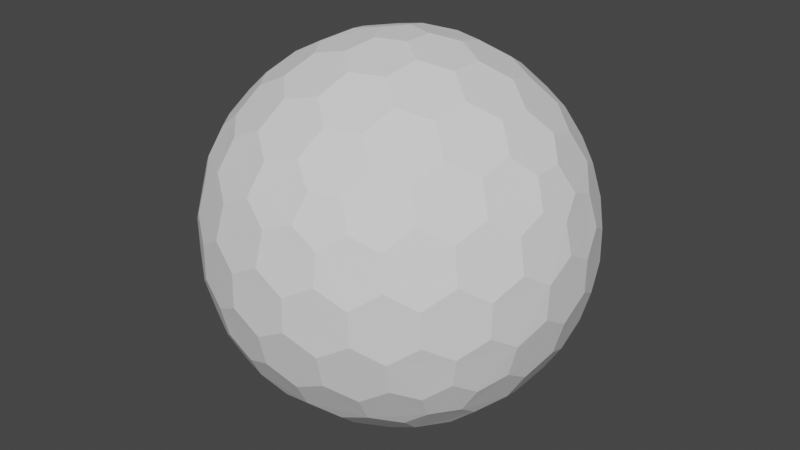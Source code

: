 # Source: untitled.blend  (saved by Blender 3.5.10; exported with 4.5.12 LTS)
import bpy
from mathutils import Matrix  # noqa: F401  (used for matrix-valued properties, if any)

bpy.ops.wm.read_factory_settings(use_empty=True)
scene = bpy.context.scene
scene.name = 'Scene'

# ---- collections
col_collection = bpy.data.collections.new('Collection'); scene.collection.children.link(col_collection)

# ---- world
world_world = bpy.data.worlds.new('World'); scene.world = world_world
world_world.use_nodes = True; world_world.node_tree.nodes.clear()
_N = world_world.node_tree.nodes; _L = world_world.node_tree.links
n0 = _N.new('ShaderNodeOutputWorld'); n0.name = 'World Output'; n0.location = (300, 300)
n1 = _N.new('ShaderNodeBackground'); n1.name = 'Background'; n1.location = (10, 300)
n1.inputs[0].default_value = (0.05088, 0.05088, 0.05088, 1.0)
_L.new(n1.outputs[0], n0.inputs[0])
n0.is_active_output = True
world_world.color = (0.05088, 0.05088, 0.05088)
world_world.use_sun_shadow = False
world_world.sun_shadow_jitter_overblur = 0.0

# ---- meshes
me_icosphere = bpy.data.meshes.new('Icosphere')
me_icosphere.from_pydata([(0.04127, -0.127, -0.9758), (0.7132, -0.4211, -0.533), (-0.108, -0.0785, -0.9758), (-0.108, 0.0785, -0.9758), (0.04127, 0.127, -0.9758), (0.7957, -0.4211, -0.3995), (-0.1546, -0.8869, -0.3995), (-0.8913, -0.127, -0.3995), (-0.3962, 0.8084, -0.3995), (0.6464, 0.6266, -0.3995), (0.7544, -0.5481, -0.317), (-0.2882, -0.8869, -0.317), (-0.9325, -9.662e-09, -0.317), (-0.2882, 0.8869, -0.317), (0.7544, 0.5481, -0.317), (0.3294, -0.7599, 0.533), (-0.6209, -0.5481, 0.533), (-0.7132, 0.4211, 0.533), (0.1801, 0.8084, 0.533), (0.8245, 0.0785, 0.533), (0.108, 0.0785, 0.9758), (0.3781, 0.08719, 0.9011), (0.6369, 0.08719, 0.7412), (0.2298, 0.1669, 0.9402), (0.1998, 0.3326, 0.9011), (0.5067, 0.1751, 0.8199), (0.4806, 0.3492, 0.7777), (0.3231, 0.4278, 0.8199), (0.2797, 0.5788, 0.7412), (0.7382, 0.1669, 0.626), (0.7166, 0.3326, 0.5817), (0.5888, 0.4278, 0.6556), (0.5378, 0.5788, 0.5817), (0.3869, 0.6505, 0.626), (0.3294, 0.7599, 0.533), (-0.04127, 0.127, 0.9758), (0.03391, 0.3865, 0.9011), (0.1139, 0.6327, 0.7412), (-0.08776, 0.2701, 0.9402), (-0.2546, 0.2928, 0.9011), (-0.009907, 0.536, 0.8199), (-0.1836, 0.565, 0.7777), (-0.307, 0.4394, 0.8199), (-0.464, 0.4449, 0.7412), (0.06935, 0.7536, 0.626), (-0.09491, 0.7844, 0.5817), (-0.2249, 0.6922, 0.6556), (-0.3843, 0.6903, 0.5817), (-0.4991, 0.5689, 0.626), (-0.6209, 0.5481, 0.533), (-0.1335, -2.328e-09, 0.9758), (-0.3571, 0.1517, 0.9011), (-0.5665, 0.3038, 0.7412), (-0.284, -7.567e-10, 0.9402), (-0.3571, -0.1517, 0.9011), (-0.5128, 0.1562, 0.8199), (-0.5941, 3.26e-09, 0.7777), (-0.5128, -0.1562, 0.8199), (-0.5665, -0.3038, 0.7412), (-0.6953, 0.2988, 0.626), (-0.7753, 0.1521, 0.5817), (-0.7278, -8.207e-09, 0.6556), (-0.7753, -0.1521, 0.5817), (-0.6953, -0.2988, 0.626), (-0.7132, -0.4211, 0.533), (-0.04127, -0.127, 0.9758), (-0.2546, -0.2928, 0.9011), (-0.464, -0.4449, 0.7412), (-0.08776, -0.2701, 0.9402), (0.03391, -0.3865, 0.9011), (-0.307, -0.4394, 0.8199), (-0.1836, -0.565, 0.7777), (-0.009907, -0.536, 0.8199), (0.1139, -0.6327, 0.7412), (-0.4991, -0.5689, 0.626), (-0.3843, -0.6903, 0.5817), (-0.2249, -0.6922, 0.6556), (-0.09491, -0.7844, 0.5817), (0.06935, -0.7536, 0.626), (0.1801, -0.8084, 0.533), (0.108, -0.0785, 0.9758), (0.1998, -0.3326, 0.9011), (0.2797, -0.5788, 0.7412), (0.2298, -0.1669, 0.9402), (0.3781, -0.08719, 0.9011), (0.3231, -0.4278, 0.8199), (0.4806, -0.3492, 0.7777), (0.5067, -0.1751, 0.8199), (0.6369, -0.08719, 0.7412), (0.3869, -0.6505, 0.626), (0.5378, -0.5788, 0.5817), (0.5888, -0.4278, 0.6556), (0.7166, -0.3326, 0.5817), (0.7382, -0.1669, 0.626), (0.8245, -0.0785, 0.533), (0.8913, 0.127, 0.3995), (0.9199, 0.2928, 0.1752), (0.8704, 0.4449, -0.08356), (0.8802, 0.2701, 0.342), (0.7908, 0.3865, 0.4333), (0.8706, 0.4394, 0.09203), (0.7777, 0.565, 0.1836), (0.7377, 0.536, 0.3578), (0.612, 0.6327, 0.4333), (0.7831, 0.5689, -0.1665), (0.6921, 0.6903, -0.08356), (0.687, 0.6922, 0.09203), (0.5627, 0.7844, 0.1752), (0.5289, 0.7536, 0.342), (0.3962, 0.8084, 0.3995), (0.1546, 0.8869, 0.3995), (0.005802, 0.9653, 0.1752), (-0.1541, 0.9653, -0.08356), (0.01511, 0.9206, 0.342), (-0.1232, 0.8716, 0.4333), (-0.1489, 0.9638, 0.09203), (-0.2971, 0.9142, 0.1836), (-0.2818, 0.8673, 0.3578), (-0.4126, 0.7775, 0.4333), (-0.2991, 0.9206, -0.1665), (-0.4427, 0.8716, -0.08356), (-0.446, 0.8673, 0.09203), (-0.5721, 0.7775, 0.1752), (-0.5533, 0.7359, 0.342), (-0.6464, 0.6266, 0.3995), (-0.7957, 0.4211, 0.3995), (-0.9163, 0.3038, 0.1752), (-0.9657, 0.1517, -0.08356), (-0.8709, 0.2988, 0.342), (-0.867, 0.1521, 0.4333), (-0.9626, 0.1562, 0.09203), (-0.9613, -1.825e-07, 0.1836), (-0.9119, -8.941e-08, 0.3578), (-0.867, -0.1521, 0.4333), (-0.968, -1.132e-07, -0.1665), (-0.9657, -0.1517, -0.08356), (-0.9626, -0.1562, 0.09203), (-0.9163, -0.3038, 0.1752), (-0.8709, -0.2988, 0.342), (-0.7957, -0.4211, 0.3995), (-0.6464, -0.6266, 0.3995), (-0.5721, -0.7775, 0.1752), (-0.4427, -0.8716, -0.08356), (-0.5533, -0.7359, 0.342), (-0.4126, -0.7775, 0.4333), (-0.446, -0.8673, 0.09203), (-0.2971, -0.9142, 0.1836), (-0.2818, -0.8673, 0.3578), (-0.1232, -0.8716, 0.4333), (-0.2991, -0.9206, -0.1665), (-0.1541, -0.9653, -0.08356), (-0.1489, -0.9638, 0.09203), (0.005802, -0.9653, 0.1752), (0.01511, -0.9206, 0.342), (0.1546, -0.8869, 0.3995), (0.3962, -0.8084, 0.3995), (0.5627, -0.7844, 0.1752), (0.6921, -0.6903, -0.08356), (0.5289, -0.7536, 0.342), (0.612, -0.6327, 0.4333), (0.687, -0.6922, 0.09203), (0.7777, -0.565, 0.1836), (0.7377, -0.536, 0.3578), (0.7908, -0.3865, 0.4333), (0.7831, -0.5689, -0.1665), (0.8704, -0.4449, -0.08356), (0.8706, -0.4394, 0.09203), (0.9199, -0.2928, 0.1752), (0.8802, -0.2701, 0.342), (0.8913, -0.127, 0.3995), (0.2882, 0.8869, 0.317), (0.4427, 0.8716, 0.08356), (0.5721, 0.7775, -0.1752), (0.2991, 0.9206, 0.1665), (0.1541, 0.9653, 0.08356), (0.446, 0.8673, -0.09203), (0.2971, 0.9142, -0.1836), (0.1489, 0.9638, -0.09203), (-0.005802, 0.9653, -0.1752), (0.5533, 0.7359, -0.342), (0.4126, 0.7775, -0.4333), (0.2818, 0.8673, -0.3578), (0.1232, 0.8716, -0.4333), (-0.01511, 0.9206, -0.342), (-0.1546, 0.8869, -0.3995), (-0.7544, 0.5481, 0.317), (-0.6921, 0.6903, 0.08356), (-0.5627, 0.7844, -0.1752), (-0.7831, 0.5689, 0.1665), (-0.8704, 0.4449, 0.08356), (-0.687, 0.6922, -0.09203), (-0.7777, 0.565, -0.1836), (-0.8706, 0.4394, -0.09203), (-0.9199, 0.2928, -0.1752), (-0.5289, 0.7536, -0.342), (-0.612, 0.6327, -0.4333), (-0.7377, 0.536, -0.3578), (-0.7908, 0.3865, -0.4333), (-0.8802, 0.2701, -0.342), (-0.8913, 0.127, -0.3995), (-0.7544, -0.5481, 0.317), (-0.8704, -0.4449, 0.08356), (-0.9199, -0.2928, -0.1752), (-0.7831, -0.5689, 0.1665), (-0.6921, -0.6903, 0.08356), (-0.8706, -0.4394, -0.09203), (-0.7777, -0.565, -0.1836), (-0.687, -0.6922, -0.09203), (-0.5627, -0.7844, -0.1752), (-0.8802, -0.2701, -0.342), (-0.7908, -0.3865, -0.4333), (-0.7377, -0.536, -0.3578), (-0.612, -0.6327, -0.4333), (-0.5289, -0.7536, -0.342), (-0.3962, -0.8084, -0.3995), (0.2882, -0.8869, 0.317), (0.1541, -0.9653, 0.08356), (-0.005802, -0.9653, -0.1752), (0.2991, -0.9206, 0.1665), (0.4427, -0.8716, 0.08356), (0.1489, -0.9638, -0.09203), (0.2971, -0.9142, -0.1836), (0.446, -0.8673, -0.09203), (0.5721, -0.7775, -0.1752), (-0.01511, -0.9206, -0.342), (0.1232, -0.8716, -0.4333), (0.2818, -0.8673, -0.3578), (0.4126, -0.7775, -0.4333), (0.5533, -0.7359, -0.342), (0.6464, -0.6266, -0.3995), (0.9325, 2.27e-09, 0.317), (0.9657, -0.1517, 0.08356), (0.9163, -0.3038, -0.1752), (0.968, 2.678e-09, 0.1665), (0.9657, 0.1517, 0.08356), (0.9626, -0.1562, -0.09203), (0.9613, 9.313e-09, -0.1836), (0.9626, 0.1562, -0.09203), (0.9163, 0.3038, -0.1752), (0.8709, -0.2988, -0.342), (0.867, -0.1521, -0.4333), (0.9119, 1.74e-08, -0.3578), (0.867, 0.1521, -0.4333), (0.8709, 0.2988, -0.342), (0.7957, 0.4211, -0.3995), (0.6209, 0.5481, -0.533), (0.464, 0.4449, -0.7412), (0.2546, 0.2928, -0.9011), (0.4991, 0.5689, -0.626), (0.3843, 0.6903, -0.5817), (0.307, 0.4394, -0.8199), (0.1836, 0.565, -0.7777), (0.2249, 0.6922, -0.6556), (0.09491, 0.7844, -0.5817), (0.08776, 0.2701, -0.9402), (-0.03391, 0.3865, -0.9011), (0.009907, 0.536, -0.8199), (-0.1139, 0.6327, -0.7412), (-0.06935, 0.7536, -0.626), (-0.1801, 0.8084, -0.533), (-0.3294, 0.7599, -0.533), (-0.2797, 0.5788, -0.7412), (-0.1998, 0.3326, -0.9011), (-0.3869, 0.6505, -0.626), (-0.5378, 0.5788, -0.5817), (-0.3231, 0.4278, -0.8199), (-0.4806, 0.3492, -0.7777), (-0.5888, 0.4278, -0.6556), (-0.7166, 0.3326, -0.5817), (-0.2298, 0.1669, -0.9402), (-0.3781, 0.08719, -0.9011), (-0.5067, 0.175, -0.8199), (-0.6369, 0.08719, -0.7412), (-0.7382, 0.1669, -0.626), (-0.8245, 0.0785, -0.533), (-0.8245, -0.0785, -0.533), (-0.6369, -0.08719, -0.7412), (-0.3781, -0.08719, -0.9011), (-0.7382, -0.1669, -0.626), (-0.7166, -0.3326, -0.5817), (-0.5067, -0.1751, -0.8199), (-0.4806, -0.3492, -0.7777), (-0.5888, -0.4278, -0.6556), (-0.5378, -0.5788, -0.5817), (-0.2298, -0.1669, -0.9402), (-0.1998, -0.3326, -0.9011), (-0.3231, -0.4278, -0.8199), (-0.2797, -0.5788, -0.7412), (-0.3869, -0.6505, -0.626), (-0.3294, -0.7599, -0.533), (0.7132, 0.4211, -0.533), (0.7753, 0.1521, -0.5817), (0.7753, -0.1521, -0.5817), (0.6953, 0.2988, -0.626), (0.5665, 0.3038, -0.7412), (0.7278, -3.026e-07, -0.6556), (0.5941, -5.249e-07, -0.7777), (0.5128, 0.1562, -0.8199), (0.3571, 0.1517, -0.9011), (0.6953, -0.2988, -0.626), (0.5665, -0.3038, -0.7412), (0.5128, -0.1562, -0.8199), (0.3571, -0.1517, -0.9011), (0.284, -2.274e-07, -0.9402), (0.1335, -1.35e-08, -0.9758), (-0.1801, -0.8084, -0.533), (-0.1139, -0.6327, -0.7412), (-0.03391, -0.3865, -0.9011), (-0.06935, -0.7536, -0.626), (0.09491, -0.7844, -0.5817), (0.009908, -0.536, -0.8199), (0.1836, -0.565, -0.7777), (0.2249, -0.6922, -0.6556), (0.3843, -0.6903, -0.5817), (0.08776, -0.2701, -0.9402), (0.2546, -0.2928, -0.9011), (0.307, -0.4394, -0.8199), (0.464, -0.4449, -0.7412), (0.4991, -0.5689, -0.626), (0.6209, -0.5481, -0.533)], [], [(2, 0, 314, 307, 285, 284), (1, 319, 318, 317, 300, 299), (5, 1, 299, 292, 240, 239), (3, 2, 284, 277, 270, 269), (4, 3, 269, 262, 255, 254), (0, 2, 3, 4, 304), (10, 5, 239, 232, 165, 164), (6, 305, 308, 309, 225, 224), (11, 6, 224, 217, 150, 149), (7, 275, 278, 279, 210, 209), (12, 7, 209, 202, 135, 134), (8, 260, 263, 264, 195, 194), (13, 8, 194, 187, 120, 119), (9, 245, 248, 249, 180, 179), (14, 9, 179, 172, 105, 104), (229, 319, 1, 5, 10), (244, 290, 245, 9, 14), (15, 155, 158, 159, 90, 89), (16, 140, 143, 144, 75, 74), (17, 125, 128, 129, 60, 59), (18, 110, 113, 114, 45, 44), (19, 95, 98, 99, 30, 29), (20, 80, 83, 84, 21, 23), (35, 20, 23, 24, 36, 38), (22, 29, 30, 31, 26, 25), (36, 24, 27, 28, 37, 40), (26, 31, 32, 33, 28, 27), (36, 40, 41, 42, 39, 38), (109, 170, 110, 18, 34), (50, 35, 38, 39, 51, 53), (37, 44, 45, 46, 41, 40), (51, 39, 42, 43, 52, 55), (37, 28, 33, 34, 18, 44), (21, 25, 26, 27, 24, 23), (41, 46, 47, 48, 43, 42), (51, 55, 56, 57, 54, 53), (124, 185, 125, 17, 49), (65, 50, 53, 54, 66, 68), (65, 80, 20, 35, 50), (52, 59, 60, 61, 56, 55), (66, 54, 57, 58, 67, 70), (52, 43, 48, 49, 17, 59), (56, 61, 62, 63, 58, 57), (66, 70, 71, 72, 69, 68), (139, 200, 140, 16, 64), (80, 65, 68, 69, 81, 83), (67, 74, 75, 76, 71, 70), (81, 69, 72, 73, 82, 85), (67, 58, 63, 64, 16, 74), (71, 76, 77, 78, 73, 72), (81, 85, 86, 87, 84, 83), (154, 215, 155, 15, 79), (82, 89, 90, 91, 86, 85), (82, 73, 78, 79, 15, 89), (22, 88, 93, 94, 19, 29), (86, 91, 92, 93, 88, 87), (96, 100, 101, 102, 99, 98), (21, 84, 87, 88, 22, 25), (95, 230, 233, 234, 96, 98), (97, 104, 105, 106, 101, 100), (101, 106, 107, 108, 103, 102), (111, 115, 116, 117, 114, 113), (30, 99, 102, 103, 32, 31), (110, 170, 173, 174, 111, 113), (112, 119, 120, 121, 116, 115), (32, 103, 108, 109, 34, 33), (116, 121, 122, 123, 118, 117), (126, 130, 131, 132, 129, 128), (45, 114, 117, 118, 47, 46), (125, 185, 188, 189, 126, 128), (127, 134, 135, 136, 131, 130), (47, 118, 123, 124, 49, 48), (131, 136, 137, 138, 133, 132), (141, 145, 146, 147, 144, 143), (60, 129, 132, 133, 62, 61), (140, 200, 203, 204, 141, 143), (142, 149, 150, 151, 146, 145), (62, 133, 138, 139, 64, 63), (146, 151, 152, 153, 148, 147), (156, 160, 161, 162, 159, 158), (75, 144, 147, 148, 77, 76), (155, 215, 218, 219, 156, 158), (157, 164, 165, 166, 161, 160), (77, 148, 153, 154, 79, 78), (161, 166, 167, 168, 163, 162), (171, 175, 176, 177, 174, 173), (90, 159, 162, 163, 92, 91), (169, 230, 95, 19, 94), (172, 179, 180, 181, 176, 175), (105, 172, 175, 171, 107, 106), (92, 163, 168, 169, 94, 93), (112, 178, 183, 184, 13, 119), (176, 181, 182, 183, 178, 177), (186, 190, 191, 192, 189, 188), (111, 174, 177, 178, 112, 115), (187, 194, 195, 196, 191, 190), (120, 187, 190, 186, 122, 121), (107, 171, 173, 170, 109, 108), (127, 193, 198, 199, 12, 134), (191, 196, 197, 198, 193, 192), (201, 205, 206, 207, 204, 203), (126, 189, 192, 193, 127, 130), (202, 209, 210, 211, 206, 205), (135, 202, 205, 201, 137, 136), (122, 186, 188, 185, 124, 123), (142, 208, 213, 214, 11, 149), (206, 211, 212, 213, 208, 207), (216, 220, 221, 222, 219, 218), (141, 204, 207, 208, 142, 145), (217, 224, 225, 226, 221, 220), (150, 217, 220, 216, 152, 151), (137, 201, 203, 200, 139, 138), (157, 223, 228, 229, 10, 164), (221, 226, 227, 228, 223, 222), (231, 235, 236, 237, 234, 233), (156, 219, 222, 223, 157, 160), (232, 239, 240, 241, 236, 235), (165, 232, 235, 231, 167, 166), (152, 216, 218, 215, 154, 153), (97, 238, 243, 244, 14, 104), (236, 241, 242, 243, 238, 237), (246, 250, 251, 252, 249, 248), (96, 234, 237, 238, 97, 100), (245, 290, 293, 294, 246, 248), (247, 254, 255, 256, 251, 250), (167, 231, 233, 230, 169, 168), (251, 256, 257, 258, 253, 252), (261, 265, 266, 267, 264, 263), (180, 249, 252, 253, 182, 181), (259, 260, 8, 13, 184), (262, 269, 270, 271, 266, 265), (255, 262, 265, 261, 257, 256), (182, 253, 258, 259, 184, 183), (197, 268, 273, 274, 199, 198), (266, 271, 272, 273, 268, 267), (276, 280, 281, 282, 279, 278), (195, 264, 267, 268, 197, 196), (274, 275, 7, 12, 199), (277, 284, 285, 286, 281, 280), (270, 277, 280, 276, 272, 271), (257, 261, 263, 260, 259, 258), (212, 283, 288, 289, 214, 213), (281, 286, 287, 288, 283, 282), (291, 295, 296, 297, 294, 293), (210, 279, 282, 283, 212, 211), (289, 305, 6, 11, 214), (292, 299, 300, 301, 296, 295), (240, 292, 295, 291, 242, 241), (272, 276, 278, 275, 274, 273), (247, 298, 303, 304, 4, 254), (296, 301, 302, 303, 298, 297), (306, 310, 311, 312, 309, 308), (246, 294, 297, 298, 247, 250), (307, 314, 315, 316, 311, 310), (285, 307, 310, 306, 287, 286), (242, 291, 293, 290, 244, 243), (302, 315, 314, 0, 304, 303), (300, 317, 316, 315, 302, 301), (311, 316, 317, 318, 313, 312), (227, 313, 318, 319, 229, 228), (225, 309, 312, 313, 227, 226), (287, 306, 308, 305, 289, 288)])
_uv = me_icosphere.uv_layers.new(name='UVMap')
_uv.uv.foreach_set('vector', [0.9091, 0.02624, 0.1818, 0.02624, 0.1818, 0.05249, 0.1591, 0.06561, 0.9318, 0.06561, 0.9091, 0.05249, 0.2955, 0.1443, 0.25, 0.1443, 0.2273, 0.1312, 0.2273, 0.105, 0.3182, 0.105, 0.3182, 0.1312, 0.2955, 0.1706, 0.2955, 0.1443, 0.3182, 0.1312, 0.3409, 0.1443, 0.3409, 0.1706, 0.3182, 0.1837, 0.7273, 0.02624, 0.9091, 0.02624, 0.9091, 0.05249, 0.8864, 0.06561, 0.75, 0.06561, 0.7273, 0.05249, 0.5455, 0.02624, 0.7273, 0.02624, 0.7273, 0.05249, 0.7045, 0.06561, 0.5682, 0.06561, 0.5455, 0.05249, 0.1818, 0.02624, 0.9091, 0.02624, 0.7273, 0.02624, 0.5455, 0.02624, 0.3636, 0.02624, 0.2727, 0.1837, 0.2955, 0.1706, 0.3182, 0.1837, 0.3182, 0.2099, 0.2955, 0.2231, 0.2727, 0.2099, 0.1136, 0.1706, 0.1136, 0.1443, 0.1364, 0.1312, 0.1591, 0.1443, 0.1591, 0.1706, 0.1364, 0.1837, 0.09091, 0.1837, 0.1136, 0.1706, 0.1364, 0.1837, 0.1364, 0.2099, 0.1136, 0.2231, 0.09091, 0.2099, 0.8409, 0.1706, 0.8409, 0.1443, 0.8636, 0.1312, 0.8864, 0.1443, 0.8864, 0.1706, 0.8636, 0.1837, 0.8182, 0.1837, 0.8409, 0.1706, 0.8636, 0.1837, 0.8636, 0.2099, 0.8409, 0.2231, 0.8182, 0.2099, 0.6591, 0.1706, 0.6591, 0.1443, 0.6818, 0.1312, 0.7045, 0.1443, 0.7045, 0.1706, 0.6818, 0.1837, 0.6364, 0.1837, 0.6591, 0.1706, 0.6818, 0.1837, 0.6818, 0.2099, 0.6591, 0.2231, 0.6364, 0.2099, 0.4773, 0.1706, 0.4773, 0.1443, 0.5, 0.1312, 0.5227, 0.1443, 0.5227, 0.1706, 0.5, 0.1837, 0.4545, 0.1837, 0.4773, 0.1706, 0.5, 0.1837, 0.5, 0.2099, 0.4773, 0.2231, 0.4545, 0.2099, 0.25, 0.1706, 0.25, 0.1443, 0.2955, 0.1443, 0.2955, 0.1706, 0.2727, 0.1837, 0.4318, 0.1706, 0.4318, 0.1443, 0.4773, 0.1443, 0.4773, 0.1706, 0.4545, 0.1837, 0.2045, 0.328, 0.2045, 0.3018, 0.2273, 0.2887, 0.25, 0.3018, 0.25, 0.328, 0.2273, 0.3412, 0.02273, 0.328, 0.02273, 0.3018, 0.04545, 0.2887, 0.06818, 0.3018, 0.06818, 0.328, 0.04545, 0.3412, 0.75, 0.328, 0.75, 0.3018, 0.7727, 0.2887, 0.7955, 0.3018, 0.7955, 0.328, 0.7727, 0.3412, 0.5682, 0.328, 0.5682, 0.3018, 0.5909, 0.2887, 0.6136, 0.3018, 0.6136, 0.328, 0.5909, 0.3412, 0.3864, 0.328, 0.3864, 0.3018, 0.4091, 0.2887, 0.4318, 0.3018, 0.4318, 0.328, 0.4091, 0.3412, 0.4545, 0.4461, 0.2727, 0.4461, 0.2727, 0.4199, 0.2955, 0.4068, 0.4318, 0.4068, 0.4545, 0.4199, 0.6364, 0.4461, 0.4545, 0.4461, 0.4545, 0.4199, 0.4773, 0.4068, 0.6136, 0.4068, 0.6364, 0.4199, 0.4091, 0.3674, 0.4091, 0.3412, 0.4318, 0.328, 0.4545, 0.3412, 0.4545, 0.3674, 0.4318, 0.3805, 0.6136, 0.4068, 0.4773, 0.4068, 0.4773, 0.3805, 0.5, 0.3674, 0.5909, 0.3674, 0.6136, 0.3805, 0.4545, 0.3674, 0.4545, 0.3412, 0.4773, 0.328, 0.5, 0.3412, 0.5, 0.3674, 0.4773, 0.3805, 0.6136, 0.4068, 0.6136, 0.3805, 0.6364, 0.3674, 0.6591, 0.3805, 0.6591, 0.4068, 0.6364, 0.4199, 0.5227, 0.3018, 0.5455, 0.2887, 0.5682, 0.3018, 0.5682, 0.328, 0.5227, 0.328, 0.8182, 0.4461, 0.6364, 0.4461, 0.6364, 0.4199, 0.6591, 0.4068, 0.7955, 0.4068, 0.8182, 0.4199, 0.5909, 0.3674, 0.5909, 0.3412, 0.6136, 0.328, 0.6364, 0.3412, 0.6364, 0.3674, 0.6136, 0.3805, 0.7955, 0.4068, 0.6591, 0.4068, 0.6591, 0.3805, 0.6818, 0.3674, 0.7727, 0.3674, 0.7955, 0.3805, 0.5909, 0.3674, 0.5, 0.3674, 0.5, 0.3412, 0.5227, 0.328, 0.5682, 0.328, 0.5909, 0.3412, 0.4318, 0.4068, 0.4318, 0.3805, 0.4545, 0.3674, 0.4773, 0.3805, 0.4773, 0.4068, 0.4545, 0.4199, 0.6364, 0.3674, 0.6364, 0.3412, 0.6591, 0.328, 0.6818, 0.3412, 0.6818, 0.3674, 0.6591, 0.3805, 0.7955, 0.4068, 0.7955, 0.3805, 0.8182, 0.3674, 0.8409, 0.3805, 0.8409, 0.4068, 0.8182, 0.4199, 0.7045, 0.3018, 0.7273, 0.2887, 0.75, 0.3018, 0.75, 0.328, 0.7045, 0.328, 0.09091, 0.4461, 0.8182, 0.4461, 0.8182, 0.4199, 0.8409, 0.4068, 0.06818, 0.4068, 0.09091, 0.4199, 0.09091, 0.4461, 0.2727, 0.4461, 0.4545, 0.4461, 0.6364, 0.4461, 0.8182, 0.4461, 0.7727, 0.3674, 0.7727, 0.3412, 0.7955, 0.328, 0.8182, 0.3412, 0.8182, 0.3674, 0.7955, 0.3805, 0.06818, 0.4068, 0.8409, 0.4068, 0.8409, 0.3805, 0.8636, 0.3674, 0.04545, 0.3674, 0.06818, 0.3805, 0.7727, 0.3674, 0.6818, 0.3674, 0.6818, 0.3412, 0.7045, 0.328, 0.75, 0.328, 0.7727, 0.3412, 0.8182, 0.3674, 0.8182, 0.3412, 0.8409, 0.328, 0.8636, 0.3412, 0.8636, 0.3674, 0.8409, 0.3805, 0.06818, 0.4068, 0.06818, 0.3805, 0.09091, 0.3674, 0.1136, 0.3805, 0.1136, 0.4068, 0.09091, 0.4199, 0.8864, 0.3018, 0.9091, 0.2887, 0.02273, 0.3018, 0.02273, 0.328, 0.8864, 0.328, 0.2727, 0.4461, 0.09091, 0.4461, 0.09091, 0.4199, 0.1136, 0.4068, 0.25, 0.4068, 0.2727, 0.4199, 0.04545, 0.3674, 0.04545, 0.3412, 0.06818, 0.328, 0.09091, 0.3412, 0.09091, 0.3674, 0.06818, 0.3805, 0.25, 0.4068, 0.1136, 0.4068, 0.1136, 0.3805, 0.1364, 0.3674, 0.2273, 0.3674, 0.25, 0.3805, 0.04545, 0.3674, 0.8636, 0.3674, 0.8636, 0.3412, 0.8864, 0.328, 0.02273, 0.328, 0.04545, 0.3412, 0.09091, 0.3674, 0.09091, 0.3412, 0.1136, 0.328, 0.1364, 0.3412, 0.1364, 0.3674, 0.1136, 0.3805, 0.25, 0.4068, 0.25, 0.3805, 0.2727, 0.3674, 0.2955, 0.3805, 0.2955, 0.4068, 0.2727, 0.4199, 0.1591, 0.3018, 0.1818, 0.2887, 0.2045, 0.3018, 0.2045, 0.328, 0.1591, 0.328, 0.2273, 0.3674, 0.2273, 0.3412, 0.25, 0.328, 0.2727, 0.3412, 0.2727, 0.3674, 0.25, 0.3805, 0.2273, 0.3674, 0.1364, 0.3674, 0.1364, 0.3412, 0.1591, 0.328, 0.2045, 0.328, 0.2273, 0.3412, 0.4091, 0.3674, 0.3182, 0.3674, 0.3182, 0.3412, 0.3409, 0.328, 0.3864, 0.328, 0.4091, 0.3412, 0.2727, 0.3674, 0.2727, 0.3412, 0.2955, 0.328, 0.3182, 0.3412, 0.3182, 0.3674, 0.2955, 0.3805, 0.4091, 0.2624, 0.4318, 0.2493, 0.4545, 0.2624, 0.4545, 0.2887, 0.4318, 0.3018, 0.4091, 0.2887, 0.4318, 0.4068, 0.2955, 0.4068, 0.2955, 0.3805, 0.3182, 0.3674, 0.4091, 0.3674, 0.4318, 0.3805, 0.3864, 0.3018, 0.3636, 0.2887, 0.3636, 0.2624, 0.3864, 0.2493, 0.4091, 0.2624, 0.4091, 0.2887, 0.4318, 0.2231, 0.4545, 0.2099, 0.4773, 0.2231, 0.4773, 0.2493, 0.4545, 0.2624, 0.4318, 0.2493, 0.4545, 0.2624, 0.4773, 0.2493, 0.5, 0.2624, 0.5, 0.2887, 0.4773, 0.3018, 0.4545, 0.2887, 0.5909, 0.2624, 0.6136, 0.2493, 0.6364, 0.2624, 0.6364, 0.2887, 0.6136, 0.3018, 0.5909, 0.2887, 0.4318, 0.328, 0.4318, 0.3018, 0.4545, 0.2887, 0.4773, 0.3018, 0.4773, 0.328, 0.4545, 0.3412, 0.5682, 0.3018, 0.5455, 0.2887, 0.5455, 0.2624, 0.5682, 0.2493, 0.5909, 0.2624, 0.5909, 0.2887, 0.6136, 0.2231, 0.6364, 0.2099, 0.6591, 0.2231, 0.6591, 0.2493, 0.6364, 0.2624, 0.6136, 0.2493, 0.4773, 0.328, 0.4773, 0.3018, 0.5, 0.2887, 0.5227, 0.3018, 0.5227, 0.328, 0.5, 0.3412, 0.6364, 0.2624, 0.6591, 0.2493, 0.6818, 0.2624, 0.6818, 0.2887, 0.6591, 0.3018, 0.6364, 0.2887, 0.7727, 0.2624, 0.7955, 0.2493, 0.8182, 0.2624, 0.8182, 0.2887, 0.7955, 0.3018, 0.7727, 0.2887, 0.6136, 0.328, 0.6136, 0.3018, 0.6364, 0.2887, 0.6591, 0.3018, 0.6591, 0.328, 0.6364, 0.3412, 0.75, 0.3018, 0.7273, 0.2887, 0.7273, 0.2624, 0.75, 0.2493, 0.7727, 0.2624, 0.7727, 0.2887, 0.7955, 0.2231, 0.8182, 0.2099, 0.8409, 0.2231, 0.8409, 0.2493, 0.8182, 0.2624, 0.7955, 0.2493, 0.6591, 0.328, 0.6591, 0.3018, 0.6818, 0.2887, 0.7045, 0.3018, 0.7045, 0.328, 0.6818, 0.3412, 0.8182, 0.2624, 0.8409, 0.2493, 0.8636, 0.2624, 0.8636, 0.2887, 0.8409, 0.3018, 0.8182, 0.2887, 0.04545, 0.2624, 0.06818, 0.2493, 0.09091, 0.2624, 0.09091, 0.2887, 0.06818, 0.3018, 0.04545, 0.2887, 0.7955, 0.328, 0.7955, 0.3018, 0.8182, 0.2887, 0.8409, 0.3018, 0.8409, 0.328, 0.8182, 0.3412, 0.02273, 0.3018, 0.9091, 0.2887, 0.9091, 0.2624, 0.9318, 0.2493, 0.04545, 0.2624, 0.04545, 0.2887, 0.06818, 0.2231, 0.09091, 0.2099, 0.1136, 0.2231, 0.1136, 0.2493, 0.09091, 0.2624, 0.06818, 0.2493, 0.8409, 0.328, 0.8409, 0.3018, 0.8636, 0.2887, 0.8864, 0.3018, 0.8864, 0.328, 0.8636, 0.3412, 0.09091, 0.2624, 0.1136, 0.2493, 0.1364, 0.2624, 0.1364, 0.2887, 0.1136, 0.3018, 0.09091, 0.2887, 0.2273, 0.2624, 0.25, 0.2493, 0.2727, 0.2624, 0.2727, 0.2887, 0.25, 0.3018, 0.2273, 0.2887, 0.06818, 0.328, 0.06818, 0.3018, 0.09091, 0.2887, 0.1136, 0.3018, 0.1136, 0.328, 0.09091, 0.3412, 0.2045, 0.3018, 0.1818, 0.2887, 0.1818, 0.2624, 0.2045, 0.2493, 0.2273, 0.2624, 0.2273, 0.2887, 0.25, 0.2231, 0.2727, 0.2099, 0.2955, 0.2231, 0.2955, 0.2493, 0.2727, 0.2624, 0.25, 0.2493, 0.1136, 0.328, 0.1136, 0.3018, 0.1364, 0.2887, 0.1591, 0.3018, 0.1591, 0.328, 0.1364, 0.3412, 0.2727, 0.2624, 0.2955, 0.2493, 0.3182, 0.2624, 0.3182, 0.2887, 0.2955, 0.3018, 0.2727, 0.2887, 0.5227, 0.2493, 0.5227, 0.2231, 0.5455, 0.2099, 0.5682, 0.2231, 0.5682, 0.2493, 0.5455, 0.2624, 0.25, 0.328, 0.25, 0.3018, 0.2727, 0.2887, 0.2955, 0.3018, 0.2955, 0.328, 0.2727, 0.3412, 0.3409, 0.3018, 0.3636, 0.2887, 0.3864, 0.3018, 0.3864, 0.328, 0.3409, 0.328, 0.5, 0.2099, 0.5, 0.1837, 0.5227, 0.1706, 0.5455, 0.1837, 0.5455, 0.2099, 0.5227, 0.2231, 0.4773, 0.2231, 0.5, 0.2099, 0.5227, 0.2231, 0.5227, 0.2493, 0.5, 0.2624, 0.4773, 0.2493, 0.2955, 0.328, 0.2955, 0.3018, 0.3182, 0.2887, 0.3409, 0.3018, 0.3409, 0.328, 0.3182, 0.3412, 0.6136, 0.2231, 0.5909, 0.2099, 0.5909, 0.1837, 0.6136, 0.1706, 0.6364, 0.1837, 0.6364, 0.2099, 0.5455, 0.2099, 0.5455, 0.1837, 0.5682, 0.1706, 0.5909, 0.1837, 0.5909, 0.2099, 0.5682, 0.2231, 0.7045, 0.2493, 0.7045, 0.2231, 0.7273, 0.2099, 0.75, 0.2231, 0.75, 0.2493, 0.7273, 0.2624, 0.5909, 0.2624, 0.5682, 0.2493, 0.5682, 0.2231, 0.5909, 0.2099, 0.6136, 0.2231, 0.6136, 0.2493, 0.6818, 0.2099, 0.6818, 0.1837, 0.7045, 0.1706, 0.7273, 0.1837, 0.7273, 0.2099, 0.7045, 0.2231, 0.6591, 0.2231, 0.6818, 0.2099, 0.7045, 0.2231, 0.7045, 0.2493, 0.6818, 0.2624, 0.6591, 0.2493, 0.5, 0.2624, 0.5227, 0.2493, 0.5455, 0.2624, 0.5455, 0.2887, 0.5227, 0.3018, 0.5, 0.2887, 0.7955, 0.2231, 0.7727, 0.2099, 0.7727, 0.1837, 0.7955, 0.1706, 0.8182, 0.1837, 0.8182, 0.2099, 0.7273, 0.2099, 0.7273, 0.1837, 0.75, 0.1706, 0.7727, 0.1837, 0.7727, 0.2099, 0.75, 0.2231, 0.8864, 0.2493, 0.8864, 0.2231, 0.9091, 0.2099, 0.9318, 0.2231, 0.9318, 0.2493, 0.9091, 0.2624, 0.7727, 0.2624, 0.75, 0.2493, 0.75, 0.2231, 0.7727, 0.2099, 0.7955, 0.2231, 0.7955, 0.2493, 0.8636, 0.2099, 0.8636, 0.1837, 0.8864, 0.1706, 0.9091, 0.1837, 0.9091, 0.2099, 0.8864, 0.2231, 0.8409, 0.2231, 0.8636, 0.2099, 0.8864, 0.2231, 0.8864, 0.2493, 0.8636, 0.2624, 0.8409, 0.2493, 0.6818, 0.2624, 0.7045, 0.2493, 0.7273, 0.2624, 0.7273, 0.2887, 0.7045, 0.3018, 0.6818, 0.2887, 0.06818, 0.2231, 0.9545, 0.2099, 0.9545, 0.1837, 0.9773, 0.1706, 0.09091, 0.1837, 0.09091, 0.2099, 0.9091, 0.2099, 0.9091, 0.1837, 0.9318, 0.1706, 0.9545, 0.1837, 0.9545, 0.2099, 0.9318, 0.2231, 0.1591, 0.2493, 0.1591, 0.2231, 0.1818, 0.2099, 0.2045, 0.2231, 0.2045, 0.2493, 0.1818, 0.2624, 0.04545, 0.2624, 0.9318, 0.2493, 0.9318, 0.2231, 0.9545, 0.2099, 0.06818, 0.2231, 0.06818, 0.2493, 0.1364, 0.2099, 0.1364, 0.1837, 0.1591, 0.1706, 0.1818, 0.1837, 0.1818, 0.2099, 0.1591, 0.2231, 0.1136, 0.2231, 0.1364, 0.2099, 0.1591, 0.2231, 0.1591, 0.2493, 0.1364, 0.2624, 0.1136, 0.2493, 0.8636, 0.2624, 0.8864, 0.2493, 0.9091, 0.2624, 0.9091, 0.2887, 0.8864, 0.3018, 0.8636, 0.2887, 0.25, 0.2231, 0.2273, 0.2099, 0.2273, 0.1837, 0.25, 0.1706, 0.2727, 0.1837, 0.2727, 0.2099, 0.1818, 0.2099, 0.1818, 0.1837, 0.2045, 0.1706, 0.2273, 0.1837, 0.2273, 0.2099, 0.2045, 0.2231, 0.3409, 0.2493, 0.3409, 0.2231, 0.3636, 0.2099, 0.3864, 0.2231, 0.3864, 0.2493, 0.3636, 0.2624, 0.2273, 0.2624, 0.2045, 0.2493, 0.2045, 0.2231, 0.2273, 0.2099, 0.25, 0.2231, 0.25, 0.2493, 0.3182, 0.2099, 0.3182, 0.1837, 0.3409, 0.1706, 0.3636, 0.1837, 0.3636, 0.2099, 0.3409, 0.2231, 0.2955, 0.2231, 0.3182, 0.2099, 0.3409, 0.2231, 0.3409, 0.2493, 0.3182, 0.2624, 0.2955, 0.2493, 0.1364, 0.2624, 0.1591, 0.2493, 0.1818, 0.2624, 0.1818, 0.2887, 0.1591, 0.3018, 0.1364, 0.2887, 0.4318, 0.2231, 0.4091, 0.2099, 0.4091, 0.1837, 0.4318, 0.1706, 0.4545, 0.1837, 0.4545, 0.2099, 0.3636, 0.2099, 0.3636, 0.1837, 0.3864, 0.1706, 0.4091, 0.1837, 0.4091, 0.2099, 0.3864, 0.2231, 0.5, 0.105, 0.5227, 0.09185, 0.5455, 0.105, 0.5455, 0.1312, 0.5227, 0.1443, 0.5, 0.1312, 0.4091, 0.2624, 0.3864, 0.2493, 0.3864, 0.2231, 0.4091, 0.2099, 0.4318, 0.2231, 0.4318, 0.2493, 0.4773, 0.1443, 0.4318, 0.1443, 0.4091, 0.1312, 0.4091, 0.105, 0.5, 0.105, 0.5, 0.1312, 0.5227, 0.06561, 0.5455, 0.05249, 0.5682, 0.06561, 0.5682, 0.09185, 0.5455, 0.105, 0.5227, 0.09185, 0.3182, 0.2624, 0.3409, 0.2493, 0.3636, 0.2624, 0.3636, 0.2887, 0.3409, 0.3018, 0.3182, 0.2887, 0.5455, 0.105, 0.5682, 0.09185, 0.5909, 0.105, 0.5909, 0.1312, 0.5682, 0.1443, 0.5455, 0.1312, 0.6818, 0.105, 0.7045, 0.09185, 0.7273, 0.105, 0.7273, 0.1312, 0.7045, 0.1443, 0.6818, 0.1312, 0.5227, 0.1706, 0.5227, 0.1443, 0.5455, 0.1312, 0.5682, 0.1443, 0.5682, 0.1706, 0.5455, 0.1837, 0.6136, 0.1443, 0.6591, 0.1443, 0.6591, 0.1706, 0.6364, 0.1837, 0.6136, 0.1706, 0.7045, 0.06561, 0.7273, 0.05249, 0.75, 0.06561, 0.75, 0.09185, 0.7273, 0.105, 0.7045, 0.09185, 0.5682, 0.06561, 0.7045, 0.06561, 0.7045, 0.09185, 0.6818, 0.105, 0.5909, 0.105, 0.5682, 0.09185, 0.5682, 0.1706, 0.5682, 0.1443, 0.5909, 0.1312, 0.6136, 0.1443, 0.6136, 0.1706, 0.5909, 0.1837, 0.75, 0.1706, 0.75, 0.1443, 0.7727, 0.1312, 0.7955, 0.1443, 0.7955, 0.1706, 0.7727, 0.1837, 0.7273, 0.105, 0.75, 0.09185, 0.7727, 0.105, 0.7727, 0.1312, 0.75, 0.1443, 0.7273, 0.1312, 0.8636, 0.105, 0.8864, 0.09185, 0.9091, 0.105, 0.9091, 0.1312, 0.8864, 0.1443, 0.8636, 0.1312, 0.7045, 0.1706, 0.7045, 0.1443, 0.7273, 0.1312, 0.75, 0.1443, 0.75, 0.1706, 0.7273, 0.1837, 0.7955, 0.1443, 0.8409, 0.1443, 0.8409, 0.1706, 0.8182, 0.1837, 0.7955, 0.1706, 0.8864, 0.06561, 0.9091, 0.05249, 0.9318, 0.06561, 0.9318, 0.09185, 0.9091, 0.105, 0.8864, 0.09185, 0.75, 0.06561, 0.8864, 0.06561, 0.8864, 0.09185, 0.8636, 0.105, 0.7727, 0.105, 0.75, 0.09185, 0.5909, 0.105, 0.6818, 0.105, 0.6818, 0.1312, 0.6591, 0.1443, 0.6136, 0.1443, 0.5909, 0.1312, 0.9318, 0.1706, 0.9318, 0.1443, 0.9545, 0.1312, 0.9773, 0.1443, 0.9773, 0.1706, 0.9545, 0.1837, 0.9091, 0.105, 0.9318, 0.09185, 0.9545, 0.105, 0.9545, 0.1312, 0.9318, 0.1443, 0.9091, 0.1312, 0.3864, 0.1443, 0.3636, 0.1312, 0.3636, 0.105, 0.3864, 0.09185, 0.4091, 0.105, 0.4091, 0.1312, 0.8864, 0.1706, 0.8864, 0.1443, 0.9091, 0.1312, 0.9318, 0.1443, 0.9318, 0.1706, 0.9091, 0.1837, 0.9773, 0.1443, 0.1136, 0.1443, 0.1136, 0.1706, 0.09091, 0.1837, 0.9773, 0.1706, 0.3409, 0.1443, 0.3182, 0.1312, 0.3182, 0.105, 0.3409, 0.09185, 0.3636, 0.105, 0.3636, 0.1312, 0.3409, 0.1706, 0.3409, 0.1443, 0.3636, 0.1312, 0.3864, 0.1443, 0.3864, 0.1706, 0.3636, 0.1837, 0.7727, 0.105, 0.8636, 0.105, 0.8636, 0.1312, 0.8409, 0.1443, 0.7955, 0.1443, 0.7727, 0.1312, 0.5227, 0.06561, 0.3864, 0.06561, 0.3636, 0.05249, 0.3636, 0.02624, 0.5455, 0.02624, 0.5455, 0.05249, 0.3636, 0.105, 0.3409, 0.09185, 0.3409, 0.06561, 0.3636, 0.05249, 0.3864, 0.06561, 0.3864, 0.09185, 0.1364, 0.105, 0.1591, 0.09185, 0.1818, 0.105, 0.1818, 0.1312, 0.1591, 0.1443, 0.1364, 0.1312, 0.5, 0.105, 0.4091, 0.105, 0.3864, 0.09185, 0.3864, 0.06561, 0.5227, 0.06561, 0.5227, 0.09185, 0.1591, 0.06561, 0.1818, 0.05249, 0.2045, 0.06561, 0.2045, 0.09185, 0.1818, 0.105, 0.1591, 0.09185, 0.9318, 0.06561, 0.1591, 0.06561, 0.1591, 0.09185, 0.1364, 0.105, 0.9545, 0.105, 0.9318, 0.09185, 0.3864, 0.1706, 0.3864, 0.1443, 0.4091, 0.1312, 0.4318, 0.1443, 0.4318, 0.1706, 0.4091, 0.1837, 0.3409, 0.06561, 0.2045, 0.06561, 0.1818, 0.05249, 0.1818, 0.02624, 0.3636, 0.02624, 0.3636, 0.05249, 0.3182, 0.105, 0.2273, 0.105, 0.2045, 0.09185, 0.2045, 0.06561, 0.3409, 0.06561, 0.3409, 0.09185, 0.1818, 0.105, 0.2045, 0.09185, 0.2273, 0.105, 0.2273, 0.1312, 0.2045, 0.1443, 0.1818, 0.1312, 0.2045, 0.1706, 0.2045, 0.1443, 0.2273, 0.1312, 0.25, 0.1443, 0.25, 0.1706, 0.2273, 0.1837, 0.1591, 0.1706, 0.1591, 0.1443, 0.1818, 0.1312, 0.2045, 0.1443, 0.2045, 0.1706, 0.1818, 0.1837, 0.9545, 0.105, 0.1364, 0.105, 0.1364, 0.1312, 0.1136, 0.1443, 0.9773, 0.1443, 0.9545, 0.1312])
me_icosphere.update()

# ---- objects
ob_icosphere = bpy.data.objects.new('Icosphere', me_icosphere)

# ---- transforms, parenting, visibility, modifiers, constraints
ob_icosphere.location = (0.0, 0.0, 0.0)

# ---- collection membership
col_collection.objects.link(ob_icosphere)

# ---- scene / render settings (as saved in the file)
scene.frame_start = 1; scene.frame_end = 250; scene.frame_set(1)
scene.render.engine = 'BLENDER_EEVEE_NEXT'
scene.cycles.sampling_pattern = 'TABULATED_SOBOL'
scene.view_settings.view_transform = 'Filmic'
bpy.context.view_layer.update()

# ---- added for rendering (the .blend has no active camera and no usable light): camera, sun
cam_auto = bpy.data.cameras.new('AutoCamera')
cam_auto.lens = 50.0
cam_auto.sensor_width = 36.0
cam_auto.clip_end = 1000.0
ob_auto_camera = bpy.data.objects.new('AutoCamera', cam_auto)
scene.collection.objects.link(ob_auto_camera)
ob_auto_camera.location = (3.10799, -3.72959, 2.48639)
ob_auto_camera.rotation_euler = (1.09748, -7.21219e-08, 0.694738)
scene.camera = ob_auto_camera
light_auto_sun = bpy.data.lights.new('AutoSun', 'SUN')
light_auto_sun.energy = 3.0
light_auto_sun.angle = 0.0523599
ob_auto_sun = bpy.data.objects.new('AutoSun', light_auto_sun)
scene.collection.objects.link(ob_auto_sun)
ob_auto_sun.rotation_euler = (0.872665, 0.174533, 0.523599)
bpy.context.view_layer.update()
